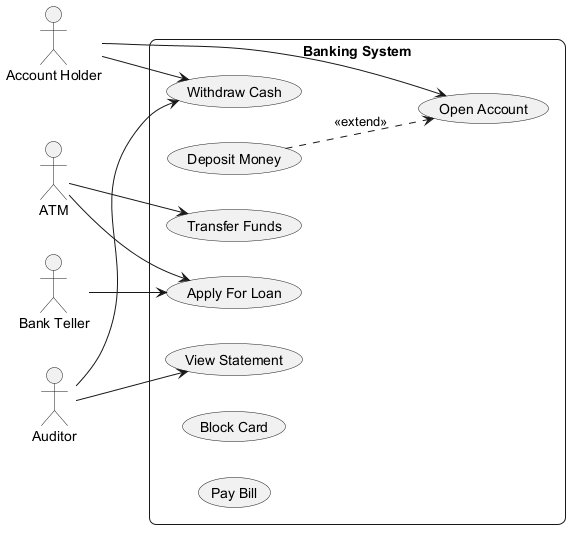

The diagram above was rendered by PlantUML. Its source (embedded in the PNG):
@startuml
skinparam backgroundColor #FFFFFF
skinparam roundCorner 15
left to right direction
actor "Account Holder" as AccountHolder
actor "ATM" as ATM
actor "Bank Teller" as BankTeller
actor "Auditor" as Auditor
rectangle "Banking System" {
  usecase "View Statement" as UC_ViewStatement
  usecase "Deposit Money" as UC_DepositMoney
  usecase "Open Account" as UC_OpenAccount
  usecase "Withdraw Cash" as UC_WithdrawCash
  usecase "Transfer Funds" as UC_TransferFunds
  usecase "Apply For Loan" as UC_ApplyForLoan
  usecase "Block Card" as UC_BlockCard
  usecase "Pay Bill" as UC_PayBill
}
AccountHolder --> UC_WithdrawCash
AccountHolder --> UC_OpenAccount
ATM --> UC_ApplyForLoan
ATM --> UC_TransferFunds
BankTeller --> UC_ApplyForLoan
Auditor --> UC_ViewStatement
Auditor --> UC_WithdrawCash
UC_DepositMoney ..> UC_OpenAccount : <<extend>>
@enduml